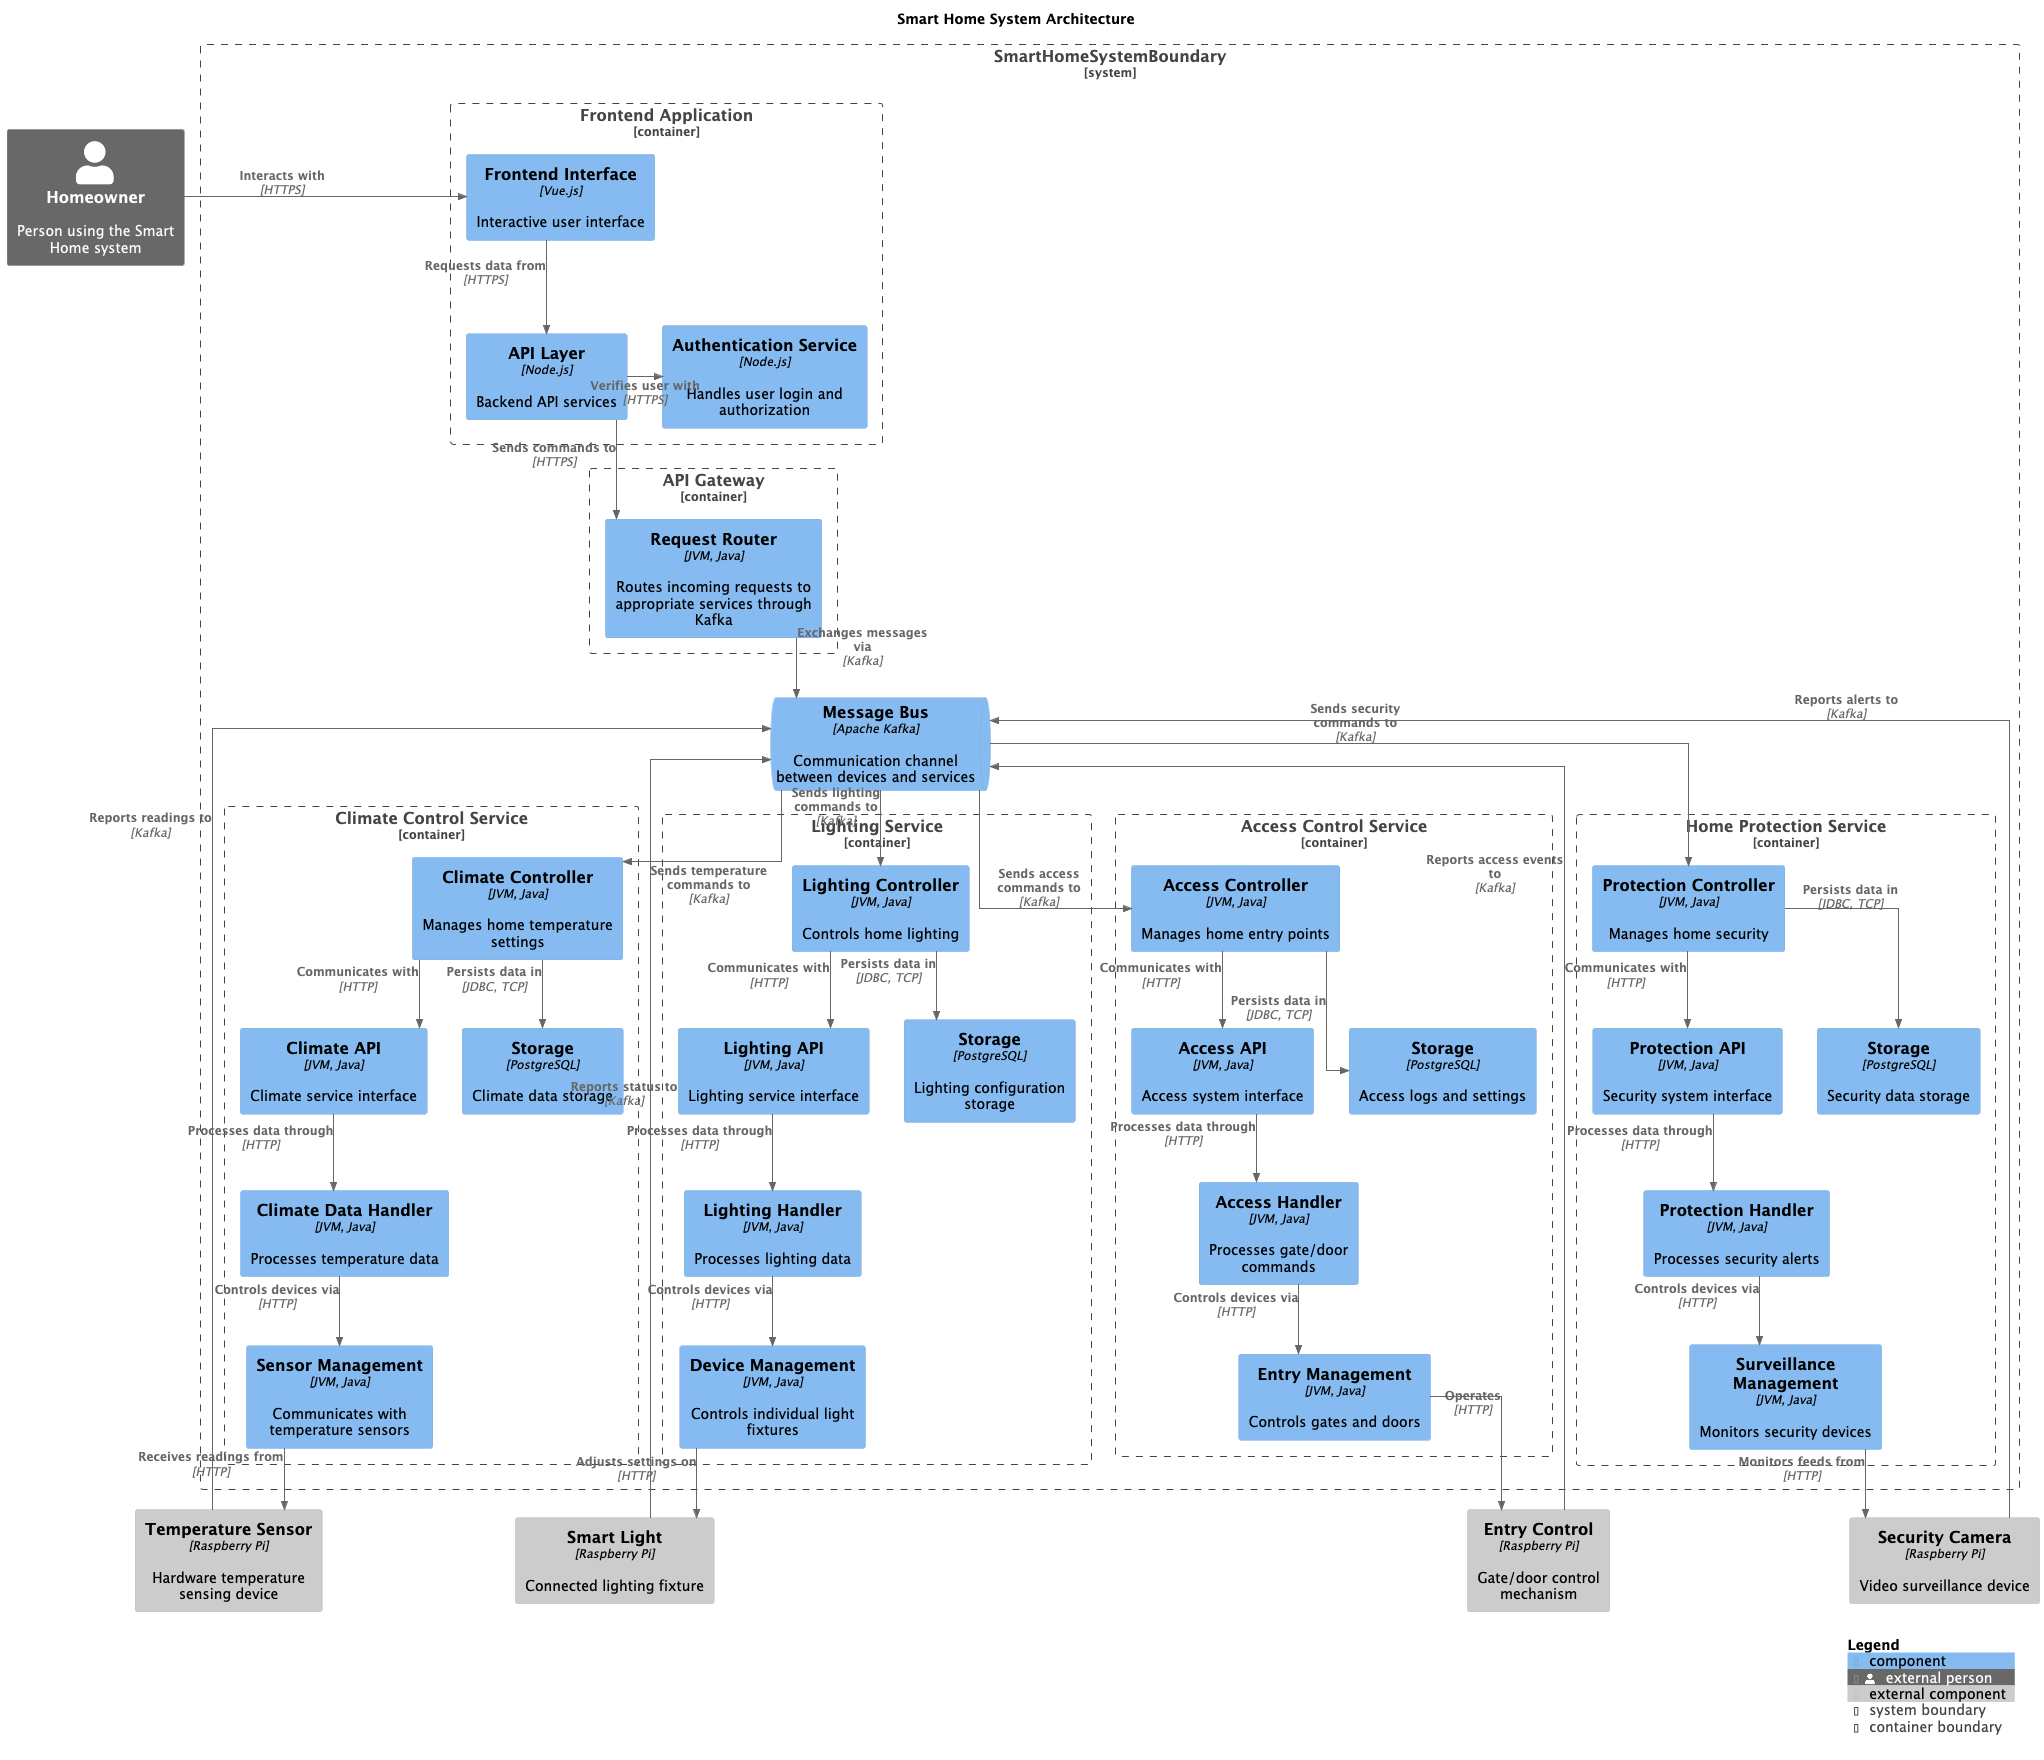

The diagram above was rendered by PlantUML. Its source (embedded in the PNG):
@startuml
title Smart Home System Architecture
!include https://raw.githubusercontent.com/plantuml-stdlib/C4-PlantUML/master/C4_Component.puml

skinparam linetype ortho

Person_Ext(homeowner, "Homeowner", "Person using the Smart Home system")

System_Boundary(sys1, SmartHomeSystemBoundary) {
  Container_Boundary(frontend, "Frontend Application") {
    Component(frontend_interface, "Frontend Interface", "Vue.js", "Interactive user interface")
    Component(frontend_backend, "API Layer", "Node.js", "Backend API services")
    Component(authentication, "Authentication Service", "Node.js", "Handles user login and authorization")
  }

  Container_Boundary(gateway, "API Gateway") {
    Component(gateway_component, "Request Router", "JVM, Java", "Routes incoming requests to appropriate services through Kafka")
  }

  Container_Boundary(climate_service, "Climate Control Service") {
    Component(climate_controller, "Climate Controller", "JVM, Java", "Manages home temperature settings")
    Component(climate_api, "Climate API", "JVM, Java", "Climate service interface")
    Component(climate_handler, "Climate Data Handler", "JVM, Java", "Processes temperature data")
    Component(climate_mgmt, "Sensor Management", "JVM, Java", "Communicates with temperature sensors")
    Component(climate_storage, "Storage", "PostgreSQL", "Climate data storage")
  }

  Container_Boundary(lighting_service, "Lighting Service") {
    Component(lighting_controller, "Lighting Controller", "JVM, Java", "Controls home lighting")
    Component(lighting_api, "Lighting API", "JVM, Java", "Lighting service interface")
    Component(lighting_handler, "Lighting Handler", "JVM, Java", "Processes lighting data")
    Component(lighting_mgmt, "Device Management", "JVM, Java", "Controls individual light fixtures")
    Component(lighting_storage, "Storage", "PostgreSQL", "Lighting configuration storage")
  }

  Container_Boundary(access_service, "Access Control Service") {
    Component(access_controller, "Access Controller", "JVM, Java", "Manages home entry points")
    Component(access_api, "Access API", "JVM, Java", "Access system interface")
    Component(access_handler, "Access Handler", "JVM, Java", "Processes gate/door commands")
    Component(access_mgmt, "Entry Management", "JVM, Java", "Controls gates and doors")
    Component(access_storage, "Storage", "PostgreSQL", "Access logs and settings")
  }

  Container_Boundary(protection_service, "Home Protection Service") {
    Component(protection_controller, "Protection Controller", "JVM, Java", "Manages home security")
    Component(protection_api, "Protection API", "JVM, Java", "Security system interface")
    Component(protection_handler, "Protection Handler", "JVM, Java", "Processes security alerts")
    Component(protection_mgmt, "Surveillance Management", "JVM, Java", "Monitors security devices")
    Component(protection_storage, "Storage", "PostgreSQL", "Security data storage")
  }

  ComponentQueue(message_bus, "Message Bus", "Apache Kafka", "Communication channel between devices and services")
}

Component_Ext(temp_device, "Temperature Sensor", "Raspberry Pi", "Hardware temperature sensing device")
Component_Ext(light_device, "Smart Light", "Raspberry Pi", "Connected lighting fixture")
Component_Ext(security_device, "Security Camera", "Raspberry Pi", "Video surveillance device")
Component_Ext(entry_device, "Entry Control", "Raspberry Pi", "Gate/door control mechanism")

Rel_Neighbor(homeowner, frontend_interface, "Interacts with", "HTTPS")
Rel(frontend_interface, frontend_backend, "Requests data from", "HTTPS")
Rel(frontend_backend, gateway_component, "Sends commands to", "HTTPS")
Rel_Neighbor(frontend_backend, authentication, "Verifies user with", "HTTPS")

Rel(gateway_component, message_bus, "Exchanges messages via", "Kafka")
Rel(message_bus, climate_controller, "Sends temperature commands to", "Kafka")
Rel(message_bus, lighting_controller, "Sends lighting commands to", "Kafka")
Rel(message_bus, protection_controller, "Sends security commands to", "Kafka")
Rel(message_bus, access_controller, "Sends access commands to", "Kafka")

Rel_Down(climate_controller, climate_storage, "Persists data in", "JDBC, TCP")
Rel_Down(climate_controller, climate_api, "Communicates with", "HTTP")
Rel_Down(climate_api, climate_handler, "Processes data through", "HTTP")
Rel_Down(climate_handler, climate_mgmt, "Controls devices via", "HTTP")
Rel(climate_mgmt, temp_device, "Receives readings from", "HTTP")

Rel_Down(lighting_controller, lighting_storage, "Persists data in", "JDBC, TCP")
Rel_Down(lighting_controller, lighting_api, "Communicates with", "HTTP")
Rel_Down(lighting_api, lighting_handler, "Processes data through", "HTTP")
Rel_Down(lighting_handler, lighting_mgmt, "Controls devices via", "HTTP")
Rel(lighting_mgmt, light_device, "Adjusts settings on", "HTTP")

Rel_Down(access_controller, access_storage, "Persists data in", "JDBC, TCP")
Rel_Down(access_controller, access_api, "Communicates with", "HTTP")
Rel_Down(access_api, access_handler, "Processes data through", "HTTP")
Rel_Down(access_handler, access_mgmt, "Controls devices via", "HTTP")
Rel(access_mgmt, entry_device, "Operates", "HTTP")

Rel_Down(protection_controller, protection_storage, "Persists data in", "JDBC, TCP")
Rel_Down(protection_controller, protection_api, "Communicates with", "HTTP")
Rel_Down(protection_api, protection_handler, "Processes data through", "HTTP")
Rel_Down(protection_handler, protection_mgmt, "Controls devices via", "HTTP")
Rel(protection_mgmt, security_device, "Monitors feeds from", "HTTP")

Rel(temp_device, message_bus, "Reports readings to", "Kafka")
Rel(light_device, message_bus, "Reports status to", "Kafka")
Rel(security_device, message_bus, "Reports alerts to", "Kafka")
Rel(entry_device, message_bus, "Reports access events to", "Kafka")

SHOW_LEGEND()
@enduml